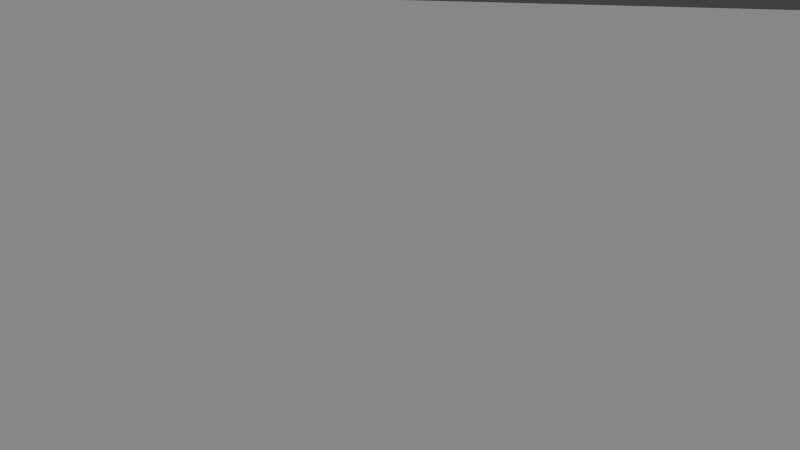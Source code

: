 # Source: sea.blend  (saved by Blender 2.71.0; exported with 4.5.12 LTS)
import bpy
from mathutils import Matrix  # noqa: F401  (used for matrix-valued properties, if any)

bpy.ops.wm.read_factory_settings(use_empty=True)
scene = bpy.context.scene
scene.name = 'Scene'

# ---- collections
col_collection_1 = bpy.data.collections.new('Collection 1'); scene.collection.children.link(col_collection_1)

# ---- materials (node trees are filled in below, after node groups)
mat_bakingmaterial = bpy.data.materials.new('BakingMaterial')
mat_bakingmaterial.alpha_threshold = 0.0
mat_bakingmaterial.use_transparent_shadow = False
mat_bakingmaterial.roughness = 0.5
mat_bakingmaterial.line_color = (0.0, 0.0, 0.0, 1.0)

# ---- material node trees

# ---- world
world_world = bpy.data.worlds.new('World'); scene.world = world_world
world_world.color = (0.05088, 0.05088, 0.05088)
world_world.use_sun_shadow = False
world_world.sun_shadow_jitter_overblur = 0.0
world_world.cycles.sampling_method = 'MANUAL'
world_world.cycles.sample_map_resolution = 256

# ---- cameras
cam_camera = bpy.data.cameras.new('Camera')
cam_camera.clip_end = 100.0
cam_camera.lens = 35.0
cam_camera.sensor_width = 32.0
cam_camera.sensor_height = 18.0
cam_camera.ortho_scale = 7.314
cam_camera.dof.focus_distance = 0.0
cam_camera.dof.aperture_fstop = 128.0

# ---- lights
light_lamp = bpy.data.lights.new('Lamp', 'SUN')
light_lamp.transmission_factor = 0.0
light_lamp.cutoff_distance = 30.0
light_lamp.angle = 0.1993
light_lamp.energy = 1.0
light_lamp.shadow_buffer_clip_start = 1.001
light_lamp.shadow_soft_size = 0.1
light_lamp.shadow_cascade_max_distance = 1000.0
light_lamp.cycles.use_multiple_importance_sampling = False

# ---- meshes
me_plane = bpy.data.meshes.new('Plane')
me_plane.from_pydata([(-1.0, -1.0, 0.0), (1.0, -1.0, 0.0), (-1.0, 1.0, 0.0), (1.0, 1.0, 0.0), (-1.0, -1.0, 0.003298), (1.0, -1.0, 0.003298), (-1.0, 1.0, 0.003298), (1.0, 1.0, 0.003298)], [], [(0, 2, 3, 1), (4, 5, 7, 6), (3, 2, 6, 7), (1, 3, 7, 5), (0, 1, 5, 4), (2, 0, 4, 6)])
_uv = me_plane.uv_layers.new(name='BakeMap')
_uv.uv.foreach_set('vector', [1.062, 0.4488, 0.9985, 0.4488, 0.9985, 0.3849, 1.062, 0.3849, 1.48e-07, 1.0, 0.0, 7.451e-08, 0.9934, 0.0, 0.9934, 1.0, 0.9967, 0.0, 0.9967, 0.5, 0.9951, 0.5, 0.9951, 0.0, 0.9951, 0.0, 0.9951, 0.5, 0.9934, 0.5, 0.9934, 0.0, 0.9967, 0.5, 0.9967, 0.0, 0.9984, 0.0, 0.9984, 0.5, 1.0, 0.0, 1.0, 0.5, 0.9984, 0.5, 0.9984, 0.0])
me_plane.materials.append(mat_bakingmaterial)
me_plane.use_remesh_preserve_volume = False
me_plane.use_remesh_preserve_attributes = False
me_plane.use_mirror_vertex_groups = False
me_plane.update()

# ---- objects
ob_plane = bpy.data.objects.new('Plane', me_plane)
ob_lamp = bpy.data.objects.new('Lamp', light_lamp)
ob_camera = bpy.data.objects.new('Camera', cam_camera)

# ---- transforms, parenting, visibility, modifiers, constraints
ob_plane.location = (0.0, 0.0, 0.0)
ob_plane.scale = (100.0, 100.0, 100.0)
ob_plane.lineart.crease_threshold = 0.0
ob_lamp.location = (280.9, -52.3, 312.7)
ob_lamp.rotation_euler = (0.6503, 0.05522, 1.866)
ob_lamp.lock_rotations_4d = False
ob_lamp.empty_display_type = 'ARROWS'
ob_lamp.color = (0.0, 0.0, 0.0, 0.0)
ob_lamp.lineart.crease_threshold = 0.0
ob_camera.location = (78.12, -65.54, 29.46)
ob_camera.rotation_euler = (1.033, -0.02191, 1.144)
ob_camera.lock_rotations_4d = False
ob_camera.empty_display_type = 'ARROWS'
ob_camera.color = (0.0, 0.0, 0.0, 0.0)
ob_camera.display_type = 'WIRE'
ob_camera.lineart.crease_threshold = 0.0

# ---- collection membership
col_collection_1.objects.link(ob_plane)
col_collection_1.objects.link(ob_lamp)
col_collection_1.objects.link(ob_camera)

# ---- scene / render settings (as saved in the file)
scene.camera = ob_camera
scene.frame_start = 1; scene.frame_end = 250; scene.frame_set(1)
scene.render.engine = 'BLENDER_EEVEE_NEXT'
scene.render.resolution_percentage = 50
scene.render.dither_intensity = 0.0
scene.cycles.use_denoising = False
scene.cycles.samples = 10
scene.cycles.sampling_pattern = 'TABULATED_SOBOL'
scene.cycles.light_sampling_threshold = 0.0
scene.cycles.use_adaptive_sampling = False
scene.cycles.use_light_tree = False
scene.cycles.blur_glossy = 0.0
scene.cycles.volume_bounces = 1
scene.cycles.pixel_filter_type = 'GAUSSIAN'
scene.cycles.sample_clamp_indirect = 0.0
scene.view_settings.view_transform = 'Standard'
bpy.context.view_layer.update()
